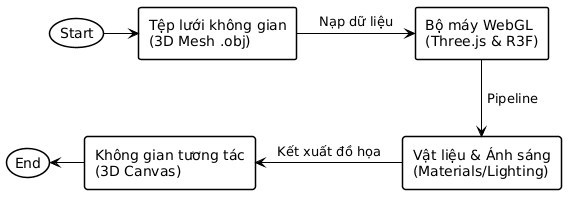

The diagram above was rendered by PlantUML. Its source (embedded in the PNG):
@startuml
skinparam shadowing false
skinparam defaultFontName Arial
skinparam rectangle {
    BackgroundColor White
    BorderColor Black
    BorderThickness 1.5
}
skinparam ArrowColor Black
skinparam usecase {
    BackgroundColor White
    BorderColor Black
    BorderThickness 1.5
}

(Start) as start
rectangle "Tệp lưới không gian\n(3D Mesh .obj)" as step1
rectangle "Bộ máy WebGL\n(Three.js & R3F)" as step2
rectangle "Vật liệu & Ánh sáng\n(Materials/Lighting)" as step3
rectangle "Không gian tương tác\n(3D Canvas)" as step4
(End) as end

start -right-> step1
step1 -right-> step2 : " Nạp dữ liệu "
step2 -down-> step3 : " Pipeline"
step3 -left-> step4 : " Kết xuất đồ họa "
step4 -left-> end
@enduml